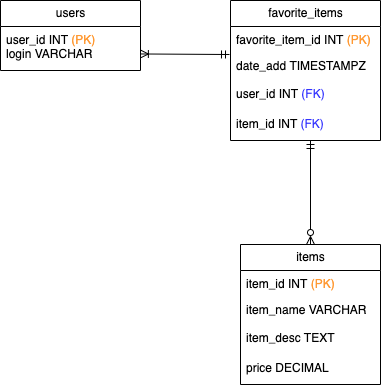

The diagram above was exported from draw.io. Its source (the exported page's mxGraphModel, read from the mxfile embedded in the PNG):
<mxGraphModel dx="734" dy="465" grid="1" gridSize="10" guides="1" tooltips="1" connect="1" arrows="1" fold="1" page="1" pageScale="1" pageWidth="1654" pageHeight="1169" math="0" shadow="0">
  <root>
    <mxCell id="0" />
    <mxCell id="1" parent="0" />
    <mxCell id="r-AJdeLkl0M8lpsHE8hv-17" value="users" style="swimlane;fontStyle=0;childLayout=stackLayout;horizontal=1;startSize=26;fillColor=none;horizontalStack=0;resizeParent=1;resizeParentMax=0;resizeLast=0;collapsible=1;marginBottom=0;html=1;" vertex="1" parent="1">
      <mxGeometry x="150" y="200" width="140" height="70" as="geometry" />
    </mxCell>
    <mxCell id="r-AJdeLkl0M8lpsHE8hv-18" value="user_id INT&amp;nbsp;&lt;font color=&quot;#ff9933&quot;&gt;(PK)&lt;/font&gt;&lt;div&gt;login VARCHAR&lt;br&gt;&lt;div&gt;&amp;nbsp;&lt;/div&gt;&lt;/div&gt;" style="text;strokeColor=none;fillColor=none;align=left;verticalAlign=top;spacingLeft=4;spacingRight=4;overflow=hidden;rotatable=0;points=[[0,0.5],[1,0.5]];portConstraint=eastwest;whiteSpace=wrap;html=1;" vertex="1" parent="r-AJdeLkl0M8lpsHE8hv-17">
      <mxGeometry y="26" width="140" height="44" as="geometry" />
    </mxCell>
    <mxCell id="r-AJdeLkl0M8lpsHE8hv-26" value="items" style="swimlane;fontStyle=0;childLayout=stackLayout;horizontal=1;startSize=26;fillColor=none;horizontalStack=0;resizeParent=1;resizeParentMax=0;resizeLast=0;collapsible=1;marginBottom=0;html=1;" vertex="1" parent="1">
      <mxGeometry x="390" y="444" width="140" height="140" as="geometry" />
    </mxCell>
    <mxCell id="r-AJdeLkl0M8lpsHE8hv-27" value="item_id INT&amp;nbsp;&lt;font color=&quot;#ff9933&quot;&gt;(PK)&lt;/font&gt;&amp;nbsp;" style="text;strokeColor=none;fillColor=none;align=left;verticalAlign=top;spacingLeft=4;spacingRight=4;overflow=hidden;rotatable=0;points=[[0,0.5],[1,0.5]];portConstraint=eastwest;whiteSpace=wrap;html=1;" vertex="1" parent="r-AJdeLkl0M8lpsHE8hv-26">
      <mxGeometry y="26" width="140" height="26" as="geometry" />
    </mxCell>
    <mxCell id="r-AJdeLkl0M8lpsHE8hv-28" value="item_name VARCHAR&amp;nbsp;&amp;nbsp;" style="text;strokeColor=none;fillColor=none;align=left;verticalAlign=top;spacingLeft=4;spacingRight=4;overflow=hidden;rotatable=0;points=[[0,0.5],[1,0.5]];portConstraint=eastwest;whiteSpace=wrap;html=1;" vertex="1" parent="r-AJdeLkl0M8lpsHE8hv-26">
      <mxGeometry y="52" width="140" height="28" as="geometry" />
    </mxCell>
    <mxCell id="r-AJdeLkl0M8lpsHE8hv-29" value="item_desc TEXT&amp;nbsp;" style="text;strokeColor=none;fillColor=none;align=left;verticalAlign=top;spacingLeft=4;spacingRight=4;overflow=hidden;rotatable=0;points=[[0,0.5],[1,0.5]];portConstraint=eastwest;whiteSpace=wrap;html=1;" vertex="1" parent="r-AJdeLkl0M8lpsHE8hv-26">
      <mxGeometry y="80" width="140" height="30" as="geometry" />
    </mxCell>
    <mxCell id="r-AJdeLkl0M8lpsHE8hv-35" value="price DECIMAL" style="text;strokeColor=none;fillColor=none;align=left;verticalAlign=top;spacingLeft=4;spacingRight=4;overflow=hidden;rotatable=0;points=[[0,0.5],[1,0.5]];portConstraint=eastwest;whiteSpace=wrap;html=1;" vertex="1" parent="r-AJdeLkl0M8lpsHE8hv-26">
      <mxGeometry y="110" width="140" height="30" as="geometry" />
    </mxCell>
    <mxCell id="r-AJdeLkl0M8lpsHE8hv-41" value="favorite_items" style="swimlane;fontStyle=0;childLayout=stackLayout;horizontal=1;startSize=26;fillColor=none;horizontalStack=0;resizeParent=1;resizeParentMax=0;resizeLast=0;collapsible=1;marginBottom=0;html=1;" vertex="1" parent="1">
      <mxGeometry x="380" y="200" width="150" height="140" as="geometry" />
    </mxCell>
    <mxCell id="r-AJdeLkl0M8lpsHE8hv-42" value="favorite_item_id INT&amp;nbsp;&lt;font color=&quot;#ff9933&quot;&gt;(PK)&lt;/font&gt;" style="text;strokeColor=none;fillColor=none;align=left;verticalAlign=top;spacingLeft=4;spacingRight=4;overflow=hidden;rotatable=0;points=[[0,0.5],[1,0.5]];portConstraint=eastwest;whiteSpace=wrap;html=1;" vertex="1" parent="r-AJdeLkl0M8lpsHE8hv-41">
      <mxGeometry y="26" width="150" height="26" as="geometry" />
    </mxCell>
    <mxCell id="r-AJdeLkl0M8lpsHE8hv-43" value="date_add&amp;nbsp;TIMESTAMPZ &amp;nbsp;&amp;nbsp;" style="text;strokeColor=none;fillColor=none;align=left;verticalAlign=top;spacingLeft=4;spacingRight=4;overflow=hidden;rotatable=0;points=[[0,0.5],[1,0.5]];portConstraint=eastwest;whiteSpace=wrap;html=1;" vertex="1" parent="r-AJdeLkl0M8lpsHE8hv-41">
      <mxGeometry y="52" width="150" height="28" as="geometry" />
    </mxCell>
    <mxCell id="r-AJdeLkl0M8lpsHE8hv-44" value="user_id INT&amp;nbsp;&lt;font color=&quot;#3333ff&quot;&gt;(FK)&lt;/font&gt;&amp;nbsp;&amp;nbsp;" style="text;strokeColor=none;fillColor=none;align=left;verticalAlign=top;spacingLeft=4;spacingRight=4;overflow=hidden;rotatable=0;points=[[0,0.5],[1,0.5]];portConstraint=eastwest;whiteSpace=wrap;html=1;" vertex="1" parent="r-AJdeLkl0M8lpsHE8hv-41">
      <mxGeometry y="80" width="150" height="30" as="geometry" />
    </mxCell>
    <mxCell id="r-AJdeLkl0M8lpsHE8hv-45" value="item_id INT &lt;font color=&quot;#3333ff&quot;&gt;(FK)&lt;/font&gt;&amp;nbsp;&amp;nbsp;" style="text;strokeColor=none;fillColor=none;align=left;verticalAlign=top;spacingLeft=4;spacingRight=4;overflow=hidden;rotatable=0;points=[[0,0.5],[1,0.5]];portConstraint=eastwest;whiteSpace=wrap;html=1;" vertex="1" parent="r-AJdeLkl0M8lpsHE8hv-41">
      <mxGeometry y="110" width="150" height="30" as="geometry" />
    </mxCell>
    <mxCell id="r-AJdeLkl0M8lpsHE8hv-51" value="" style="endArrow=ERmandOne;startArrow=ERzeroToMany;html=1;rounded=0;endFill=0;startFill=0;" edge="1" parent="1">
      <mxGeometry width="50" height="50" relative="1" as="geometry">
        <mxPoint x="460" y="444" as="sourcePoint" />
        <mxPoint x="460" y="340" as="targetPoint" />
      </mxGeometry>
    </mxCell>
    <mxCell id="r-AJdeLkl0M8lpsHE8hv-52" value="" style="endArrow=ERmandOne;startArrow=ERoneToMany;html=1;rounded=0;exitX=0.999;exitY=0.624;exitDx=0;exitDy=0;exitPerimeter=0;endFill=0;startFill=0;" edge="1" parent="1" source="r-AJdeLkl0M8lpsHE8hv-18">
      <mxGeometry width="50" height="50" relative="1" as="geometry">
        <mxPoint x="300" y="254" as="sourcePoint" />
        <mxPoint x="379" y="254" as="targetPoint" />
      </mxGeometry>
    </mxCell>
  </root>
</mxGraphModel>